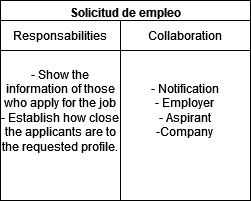

The diagram above was exported from draw.io. Its source (the exported page's mxGraphModel, read from the mxfile embedded in the PNG):
<mxGraphModel dx="1434" dy="1915" grid="1" gridSize="10" guides="1" tooltips="1" connect="1" arrows="1" fold="1" page="1" pageScale="1" pageWidth="827" pageHeight="1169" math="0" shadow="0">
  <root>
    <mxCell id="0" />
    <mxCell id="1" parent="0" />
    <mxCell id="doypHMp5XqSF3vck38hD-1" value="Solicitud de empleo" style="swimlane;whiteSpace=wrap;html=1;startSize=23;" vertex="1" parent="1">
      <mxGeometry x="170" y="-670" width="250" height="200" as="geometry" />
    </mxCell>
    <mxCell id="doypHMp5XqSF3vck38hD-2" value="- Show the information of those who apply for the job&lt;br&gt;- Establish how close the applicants are to the requested profile." style="rounded=0;whiteSpace=wrap;html=1;" vertex="1" parent="doypHMp5XqSF3vck38hD-1">
      <mxGeometry y="20" width="120" height="180" as="geometry" />
    </mxCell>
    <mxCell id="doypHMp5XqSF3vck38hD-3" value="- Notification&lt;br&gt;- Employer&lt;br&gt;- Aspirant&lt;br&gt;-Company" style="rounded=0;whiteSpace=wrap;html=1;" vertex="1" parent="doypHMp5XqSF3vck38hD-1">
      <mxGeometry x="120" y="20" width="130" height="180" as="geometry" />
    </mxCell>
    <mxCell id="doypHMp5XqSF3vck38hD-4" value="Responsabilities" style="rounded=0;whiteSpace=wrap;html=1;" vertex="1" parent="doypHMp5XqSF3vck38hD-1">
      <mxGeometry y="20" width="120" height="30" as="geometry" />
    </mxCell>
    <mxCell id="doypHMp5XqSF3vck38hD-5" value="Collaboration" style="rounded=0;whiteSpace=wrap;html=1;" vertex="1" parent="doypHMp5XqSF3vck38hD-1">
      <mxGeometry x="120" y="20" width="130" height="30" as="geometry" />
    </mxCell>
  </root>
</mxGraphModel>